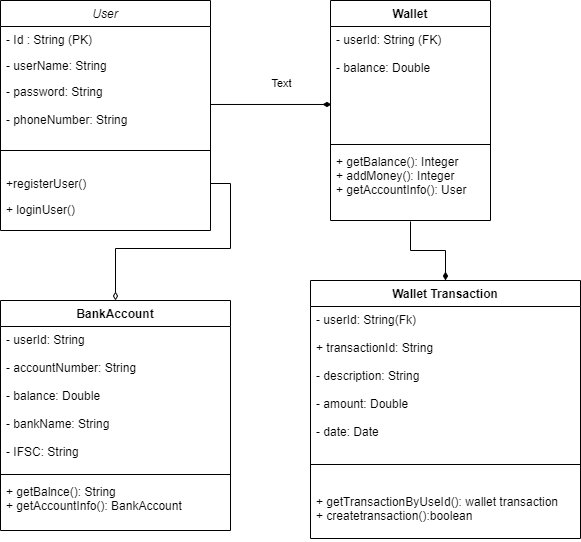

The diagram above was exported from draw.io. Its source (the exported page's mxGraphModel, read from the mxfile embedded in the PNG):
<mxGraphModel dx="852" dy="504" grid="1" gridSize="10" guides="1" tooltips="1" connect="1" arrows="1" fold="1" page="1" pageScale="1" pageWidth="827" pageHeight="1169" math="0" shadow="0">
  <root>
    <mxCell id="WIyWlLk6GJQsqaUBKTNV-0" />
    <mxCell id="WIyWlLk6GJQsqaUBKTNV-1" parent="WIyWlLk6GJQsqaUBKTNV-0" />
    <mxCell id="zkfFHV4jXpPFQw0GAbJ--0" value="User" style="swimlane;fontStyle=2;align=center;verticalAlign=top;childLayout=stackLayout;horizontal=1;startSize=26;horizontalStack=0;resizeParent=1;resizeLast=0;collapsible=1;marginBottom=0;rounded=0;shadow=0;strokeWidth=1;" parent="WIyWlLk6GJQsqaUBKTNV-1" vertex="1">
      <mxGeometry x="170" y="110" width="210" height="230" as="geometry">
        <mxRectangle x="220" y="120" width="160" height="26" as="alternateBounds" />
      </mxGeometry>
    </mxCell>
    <mxCell id="zkfFHV4jXpPFQw0GAbJ--1" value="- Id : String (PK)" style="text;align=left;verticalAlign=top;spacingLeft=4;spacingRight=4;overflow=hidden;rotatable=0;points=[[0,0.5],[1,0.5]];portConstraint=eastwest;" parent="zkfFHV4jXpPFQw0GAbJ--0" vertex="1">
      <mxGeometry y="26" width="210" height="26" as="geometry" />
    </mxCell>
    <mxCell id="zkfFHV4jXpPFQw0GAbJ--2" value="- userName: String" style="text;align=left;verticalAlign=top;spacingLeft=4;spacingRight=4;overflow=hidden;rotatable=0;points=[[0,0.5],[1,0.5]];portConstraint=eastwest;rounded=0;shadow=0;html=0;" parent="zkfFHV4jXpPFQw0GAbJ--0" vertex="1">
      <mxGeometry y="52" width="210" height="26" as="geometry" />
    </mxCell>
    <mxCell id="zkfFHV4jXpPFQw0GAbJ--3" value="- password: String&#10;&#10;- phoneNumber: String&#10;&#10;" style="text;align=left;verticalAlign=top;spacingLeft=4;spacingRight=4;overflow=hidden;rotatable=0;points=[[0,0.5],[1,0.5]];portConstraint=eastwest;rounded=0;shadow=0;html=0;" parent="zkfFHV4jXpPFQw0GAbJ--0" vertex="1">
      <mxGeometry y="78" width="210" height="52" as="geometry" />
    </mxCell>
    <mxCell id="zkfFHV4jXpPFQw0GAbJ--4" value="" style="line;html=1;strokeWidth=1;align=left;verticalAlign=middle;spacingTop=-1;spacingLeft=3;spacingRight=3;rotatable=0;labelPosition=right;points=[];portConstraint=eastwest;" parent="zkfFHV4jXpPFQw0GAbJ--0" vertex="1">
      <mxGeometry y="130" width="210" height="40" as="geometry" />
    </mxCell>
    <mxCell id="zkfFHV4jXpPFQw0GAbJ--5" value="+registerUser()&#10;" style="text;align=left;verticalAlign=top;spacingLeft=4;spacingRight=4;overflow=hidden;rotatable=0;points=[[0,0.5],[1,0.5]];portConstraint=eastwest;" parent="zkfFHV4jXpPFQw0GAbJ--0" vertex="1">
      <mxGeometry y="170" width="210" height="26" as="geometry" />
    </mxCell>
    <mxCell id="8zsoNKCzWBQbTGvjZarK-1" value="+ loginUser()" style="text;align=left;verticalAlign=top;spacingLeft=4;spacingRight=4;overflow=hidden;rotatable=0;points=[[0,0.5],[1,0.5]];portConstraint=eastwest;" vertex="1" parent="zkfFHV4jXpPFQw0GAbJ--0">
      <mxGeometry y="196" width="210" height="34" as="geometry" />
    </mxCell>
    <mxCell id="8zsoNKCzWBQbTGvjZarK-2" value="Wallet" style="swimlane;fontStyle=1;align=center;verticalAlign=top;childLayout=stackLayout;horizontal=1;startSize=26;horizontalStack=0;resizeParent=1;resizeParentMax=0;resizeLast=0;collapsible=1;marginBottom=0;" vertex="1" parent="WIyWlLk6GJQsqaUBKTNV-1">
      <mxGeometry x="500" y="110" width="160" height="220" as="geometry" />
    </mxCell>
    <mxCell id="8zsoNKCzWBQbTGvjZarK-3" value="- userId: String (FK)&#10;&#10;- balance: Double" style="text;strokeColor=none;fillColor=none;align=left;verticalAlign=top;spacingLeft=4;spacingRight=4;overflow=hidden;rotatable=0;points=[[0,0.5],[1,0.5]];portConstraint=eastwest;" vertex="1" parent="8zsoNKCzWBQbTGvjZarK-2">
      <mxGeometry y="26" width="160" height="114" as="geometry" />
    </mxCell>
    <mxCell id="8zsoNKCzWBQbTGvjZarK-4" value="" style="line;strokeWidth=1;fillColor=none;align=left;verticalAlign=middle;spacingTop=-1;spacingLeft=3;spacingRight=3;rotatable=0;labelPosition=right;points=[];portConstraint=eastwest;" vertex="1" parent="8zsoNKCzWBQbTGvjZarK-2">
      <mxGeometry y="140" width="160" height="8" as="geometry" />
    </mxCell>
    <mxCell id="8zsoNKCzWBQbTGvjZarK-5" value="+ getBalance(): Integer&#10;+ addMoney(): Integer&#10;+ getAccountInfo(): User" style="text;strokeColor=none;fillColor=none;align=left;verticalAlign=top;spacingLeft=4;spacingRight=4;overflow=hidden;rotatable=0;points=[[0,0.5],[1,0.5]];portConstraint=eastwest;" vertex="1" parent="8zsoNKCzWBQbTGvjZarK-2">
      <mxGeometry y="148" width="160" height="72" as="geometry" />
    </mxCell>
    <mxCell id="8zsoNKCzWBQbTGvjZarK-8" style="edgeStyle=orthogonalEdgeStyle;rounded=0;orthogonalLoop=1;jettySize=auto;html=1;entryX=0.006;entryY=0.684;entryDx=0;entryDy=0;entryPerimeter=0;endArrow=diamondThin;endFill=1;" edge="1" parent="WIyWlLk6GJQsqaUBKTNV-1" source="zkfFHV4jXpPFQw0GAbJ--3" target="8zsoNKCzWBQbTGvjZarK-3">
      <mxGeometry relative="1" as="geometry" />
    </mxCell>
    <mxCell id="8zsoNKCzWBQbTGvjZarK-15" value="Text" style="edgeLabel;html=1;align=center;verticalAlign=middle;resizable=0;points=[];" vertex="1" connectable="0" parent="8zsoNKCzWBQbTGvjZarK-8">
      <mxGeometry x="0.207" y="1" relative="1" as="geometry">
        <mxPoint x="-3" y="-19.98" as="offset" />
      </mxGeometry>
    </mxCell>
    <mxCell id="8zsoNKCzWBQbTGvjZarK-9" value="Wallet Transaction" style="swimlane;fontStyle=1;align=center;verticalAlign=top;childLayout=stackLayout;horizontal=1;startSize=26;horizontalStack=0;resizeParent=1;resizeParentMax=0;resizeLast=0;collapsible=1;marginBottom=0;" vertex="1" parent="WIyWlLk6GJQsqaUBKTNV-1">
      <mxGeometry x="480" y="390" width="270" height="258" as="geometry" />
    </mxCell>
    <mxCell id="8zsoNKCzWBQbTGvjZarK-10" value="- userId: String(Fk)&#10;&#10;+ transactionId: String&#10;&#10;- description: String&#10;&#10;- amount: Double&#10;&#10;- date: Date" style="text;strokeColor=none;fillColor=none;align=left;verticalAlign=top;spacingLeft=4;spacingRight=4;overflow=hidden;rotatable=0;points=[[0,0.5],[1,0.5]];portConstraint=eastwest;" vertex="1" parent="8zsoNKCzWBQbTGvjZarK-9">
      <mxGeometry y="26" width="270" height="134" as="geometry" />
    </mxCell>
    <mxCell id="8zsoNKCzWBQbTGvjZarK-11" value="" style="line;strokeWidth=1;fillColor=none;align=left;verticalAlign=middle;spacingTop=-1;spacingLeft=3;spacingRight=3;rotatable=0;labelPosition=right;points=[];portConstraint=eastwest;" vertex="1" parent="8zsoNKCzWBQbTGvjZarK-9">
      <mxGeometry y="160" width="270" height="48" as="geometry" />
    </mxCell>
    <mxCell id="8zsoNKCzWBQbTGvjZarK-12" value="+ getTransactionByUseId(): wallet transaction&#10;+ createtransaction():boolean" style="text;strokeColor=none;fillColor=none;align=left;verticalAlign=top;spacingLeft=4;spacingRight=4;overflow=hidden;rotatable=0;points=[[0,0.5],[1,0.5]];portConstraint=eastwest;" vertex="1" parent="8zsoNKCzWBQbTGvjZarK-9">
      <mxGeometry y="208" width="270" height="50" as="geometry" />
    </mxCell>
    <mxCell id="8zsoNKCzWBQbTGvjZarK-16" style="edgeStyle=orthogonalEdgeStyle;rounded=0;orthogonalLoop=1;jettySize=auto;html=1;exitX=0.5;exitY=1.014;exitDx=0;exitDy=0;endArrow=diamondThin;endFill=1;entryX=0.5;entryY=0;entryDx=0;entryDy=0;exitPerimeter=0;" edge="1" parent="WIyWlLk6GJQsqaUBKTNV-1" source="8zsoNKCzWBQbTGvjZarK-5" target="8zsoNKCzWBQbTGvjZarK-9">
      <mxGeometry relative="1" as="geometry">
        <mxPoint x="580" y="340" as="sourcePoint" />
      </mxGeometry>
    </mxCell>
    <mxCell id="8zsoNKCzWBQbTGvjZarK-17" value="BankAccount&#10;" style="swimlane;fontStyle=1;align=center;verticalAlign=top;childLayout=stackLayout;horizontal=1;startSize=26;horizontalStack=0;resizeParent=1;resizeParentMax=0;resizeLast=0;collapsible=1;marginBottom=0;" vertex="1" parent="WIyWlLk6GJQsqaUBKTNV-1">
      <mxGeometry x="170" y="410" width="230" height="230" as="geometry" />
    </mxCell>
    <mxCell id="8zsoNKCzWBQbTGvjZarK-18" value="- userId: String&#10;&#10;- accountNumber: String&#10;&#10;- balance: Double&#10;&#10;- bankName: String&#10;&#10;- IFSC: String" style="text;strokeColor=none;fillColor=none;align=left;verticalAlign=top;spacingLeft=4;spacingRight=4;overflow=hidden;rotatable=0;points=[[0,0.5],[1,0.5]];portConstraint=eastwest;" vertex="1" parent="8zsoNKCzWBQbTGvjZarK-17">
      <mxGeometry y="26" width="230" height="144" as="geometry" />
    </mxCell>
    <mxCell id="8zsoNKCzWBQbTGvjZarK-19" value="" style="line;strokeWidth=1;fillColor=none;align=left;verticalAlign=middle;spacingTop=-1;spacingLeft=3;spacingRight=3;rotatable=0;labelPosition=right;points=[];portConstraint=eastwest;" vertex="1" parent="8zsoNKCzWBQbTGvjZarK-17">
      <mxGeometry y="170" width="230" height="8" as="geometry" />
    </mxCell>
    <mxCell id="8zsoNKCzWBQbTGvjZarK-20" value="+ getBalnce(): String&#10;+ getAccountInfo(): BankAccount" style="text;strokeColor=none;fillColor=none;align=left;verticalAlign=top;spacingLeft=4;spacingRight=4;overflow=hidden;rotatable=0;points=[[0,0.5],[1,0.5]];portConstraint=eastwest;" vertex="1" parent="8zsoNKCzWBQbTGvjZarK-17">
      <mxGeometry y="178" width="230" height="52" as="geometry" />
    </mxCell>
    <mxCell id="8zsoNKCzWBQbTGvjZarK-21" style="edgeStyle=orthogonalEdgeStyle;rounded=0;orthogonalLoop=1;jettySize=auto;html=1;endArrow=diamondThin;endFill=0;" edge="1" parent="WIyWlLk6GJQsqaUBKTNV-1" source="zkfFHV4jXpPFQw0GAbJ--5" target="8zsoNKCzWBQbTGvjZarK-17">
      <mxGeometry relative="1" as="geometry" />
    </mxCell>
  </root>
</mxGraphModel>